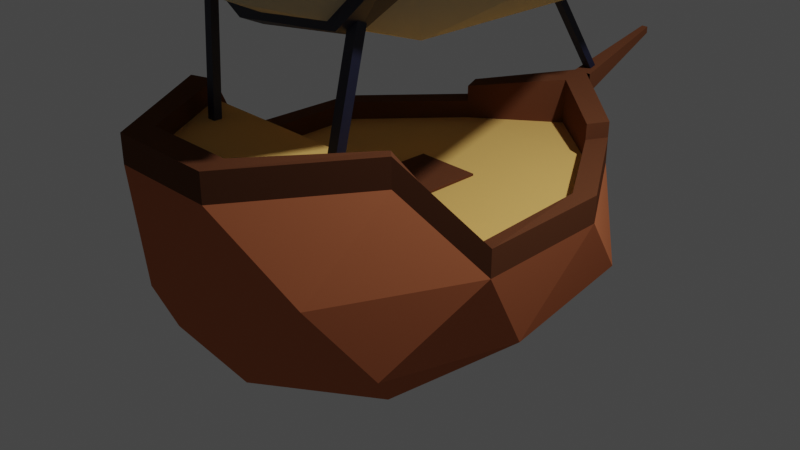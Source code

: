 # Source: Airship.blend  (saved by Blender 3.1.7; exported with 4.5.12 LTS)
import bpy
from mathutils import Matrix  # noqa: F401  (used for matrix-valued properties, if any)

bpy.ops.wm.read_factory_settings(use_empty=True)
scene = bpy.context.scene
scene.name = 'Scene'

# ---- collections
col_collection = bpy.data.collections.new('Collection'); scene.collection.children.link(col_collection)

# ---- materials (node trees are filled in below, after node groups)
mat_material_007 = bpy.data.materials.new('Material.007')
mat_material_007.use_transparent_shadow = False
mat_material_007.diffuse_color = (0.5122, 0.1598, 0.06996, 1.0)
mat_material_007.roughness = 0.8
mat_material_007.specular_intensity = 0.1
mat_material_008 = bpy.data.materials.new('Material.008')
mat_material_008.use_transparent_shadow = False
mat_material_008.diffuse_color = (0.1191, 0.04446, 0.02103, 1.0)
mat_material_008.roughness = 0.8
mat_material_008.specular_intensity = 0.1
mat_material_009 = bpy.data.materials.new('Material.009')
mat_material_009.use_transparent_shadow = False
mat_material_009.diffuse_color = (0.8, 0.4813, 0.1393, 1.0)
mat_material_009.roughness = 0.8
mat_material_009.specular_intensity = 0.1
mat_material_002 = bpy.data.materials.new('Material.002')
mat_material_002.use_transparent_shadow = False
mat_material_002.diffuse_color = (0.5543, 0.4886, 0.3199, 1.0)
mat_material_002.roughness = 0.3478
mat_material_002.specular_intensity = 0.5672
mat_material = bpy.data.materials.new('Material')
mat_material.use_transparent_shadow = False

# ---- material node trees
mat_material.use_nodes = True; mat_material.node_tree.nodes.clear()
_N = mat_material.node_tree.nodes; _L = mat_material.node_tree.links
n0 = _N.new('ShaderNodeBsdfPrincipled'); n0.name = 'Principled BSDF'; n0.location = (10, 300)
n0.distribution = 'GGX'
n0.subsurface_method = 'RANDOM_WALK_SKIN'
n0.inputs[0].default_value = (0.008915, 0.01082, 0.0308, 1.0)
n0.inputs[3].default_value = 1.45
n0.inputs[27].default_value = (0.0, 0.0, 0.0, 1.0)
n0.inputs[28].default_value = 1.0
n1 = _N.new('ShaderNodeOutputMaterial'); n1.name = 'Material Output'; n1.location = (300, 300)
_L.new(n0.outputs[0], n1.inputs[0])
n1.is_active_output = True

# ---- world
world_world = bpy.data.worlds.new('World'); scene.world = world_world
world_world.use_nodes = True; world_world.node_tree.nodes.clear()
_N = world_world.node_tree.nodes; _L = world_world.node_tree.links
n0 = _N.new('ShaderNodeOutputWorld'); n0.name = 'World Output'; n0.location = (300, 300)
n1 = _N.new('ShaderNodeBackground'); n1.name = 'Background'; n1.location = (10, 300)
n1.inputs[0].default_value = (0.05088, 0.05088, 0.05088, 1.0)
_L.new(n1.outputs[0], n0.inputs[0])
n0.is_active_output = True
world_world.color = (0.05088, 0.05088, 0.05088)
world_world.use_sun_shadow = False
world_world.sun_shadow_jitter_overblur = 0.0

# ---- cameras
cam_camera = bpy.data.cameras.new('Camera')
cam_camera.clip_end = 100.0
cam_camera.ortho_scale = 7.314

# ---- lights
light_light = bpy.data.lights.new('Light', 'POINT')
light_light.transmission_factor = 0.0
light_light.energy = 1000.0
light_light.shadow_soft_size = 0.1
light_light.shadow_maximum_resolution = 0.006
light_light.use_absolute_resolution = True

# ---- meshes
me_icosphere = bpy.data.meshes.new('Icosphere')
me_icosphere.from_pydata([(-2.241, -1.379, 2.919), (2.104, -1.371, 2.939), (2.552, 0.0, -0.01121), (1.276, 0.927, -0.986), (-1.577, 0.0, -0.986), (-2.065, -1.5, -0.01122), (0.7637, 2.341, 0.04238), (2.865, -0.6789, 1.567), (-0.4874, 1.5, -0.986), (-0.01649, -2.857, 1.584), (-0.8085, 2.462, 0.2878), (-2.865, -0.6789, 1.567), (-1.787, -2.115, 1.546), (2.75, 0.8448, 1.545), (-2.814, 0.9077, 1.576), (1.472, 2.112, 1.525), (-0.9189, -2.661, 2.921), (-1.457, 2.096, 1.514), (0.7389, -2.304, 0.05197), (-2.683, 0.0, 0.2243), (-0.743, -2.358, 0.3211), (2.171, -1.577, 0.2243), (0.0, 0.0, -1.434), (1.276, -0.927, -0.986), (-0.4874, -1.5, -0.986), (0.8283, -2.639, 2.917), (-2.1, 1.521, -0.02051), (-0.02761, 2.909, 1.476), (2.287, 1.642, 0.2062), (1.789, -2.195, 1.545), (1.297, 1.879, 2.249), (-0.02761, 2.909, 1.476), (2.865, -0.6789, 1.567), (-2.241, -1.379, 2.919), (2.104, -1.371, 2.939), (0.8283, -2.639, 2.917), (1.472, 2.112, 1.525), (-1.457, 2.096, 1.514), (-2.814, 0.9077, 1.576), (-0.9189, -2.661, 2.921), (2.75, 0.8448, 1.545), (-2.865, -0.6789, 1.567), (-0.02293, 2.577, 1.93), (2.572, -0.6597, 1.954), (-2.241, -1.379, 3.368), (2.104, -1.371, 3.387), (0.707, -2.35, 3.368), (1.298, 1.876, 1.978), (-1.288, 1.859, 1.966), (-2.528, 0.7725, 2.026), (-0.8028, -2.369, 3.372), (2.469, 0.715, 1.996), (-2.865, -0.6789, 2.015), (-0.02761, 2.909, 1.924), (-1.457, 2.096, 1.962), (-2.574, -0.6572, 1.964), (-1.975, -1.233, 3.314), (1.472, 2.112, 1.973), (-1.289, 1.862, 2.237), (-0.02385, 2.581, 2.405), (-0.9189, -2.661, 3.369), (0.8283, -2.639, 3.366), (2.865, -0.6789, 2.015), (1.841, -1.222, 3.322), (-2.814, 0.9077, 2.024), (2.75, 0.8448, 1.993), (-0.02293, 2.577, 1.617), (2.572, -0.6597, 1.641), (0.707, -2.35, 3.054), (1.298, 1.876, 1.664), (-1.288, 1.859, 1.653), (-2.528, 0.7725, 1.713), (-0.8028, -2.369, 3.058), (2.469, 0.715, 1.683), (1.297, 1.879, 1.981), (-2.574, -0.6572, 1.651), (-1.975, -1.233, 3.0), (1.841, -1.222, 3.009), (1.471, 2.115, 2.244), (-1.458, 2.1, 2.233), (-0.02853, 2.912, 2.486), (-0.145, 2.854, 2.112), (-0.1515, 2.846, 2.461), (-0.03373, 3.979, 2.818), (-0.03373, 3.979, 2.933), (0.1821, 2.854, 2.112), (0.1757, 2.846, 2.461), (0.08141, 3.979, 2.818), (0.08141, 3.979, 2.933), (-0.145, 2.75, 2.112), (-0.145, 2.75, 2.44), (0.1821, 2.75, 2.112), (0.1821, 2.75, 2.44), (-1.229, -0.6579, 1.648), (-1.229, -1.231, 3.002), (1.239, -0.6591, 1.643), (1.239, -1.223, 3.008), (-1.229, -1.231, 3.002), (1.239, -1.223, 3.008), (-1.229, -1.231, 1.481), (1.239, -1.223, 1.487), (-1.229, -1.361, 1.648), (1.239, -1.362, 1.643), (1.239, -0.6591, 0.1373), (1.239, -1.223, 1.501), (1.239, -1.223, 1.501), (-1.229, -0.6579, 0.2588), (-1.229, -1.231, 1.613), (-1.229, -1.231, 1.613), (-0.5688, -0.02498, 1.693), (-0.5688, -0.02498, 1.657), (-0.5688, 0.6992, 1.693), (-0.5688, 0.6992, 1.657), (0.5453, -0.02498, 1.693), (0.5453, -0.02498, 1.657), (0.5453, 0.6992, 1.693), (0.5453, 0.6992, 1.657), (-0.4357, -1.206, 2.799), (-0.4357, -1.206, 1.643), (-0.4357, -1.226, 2.799), (-0.4357, -1.226, 1.643), (0.4005, -1.206, 2.799), (0.4005, -1.206, 1.643), (0.4005, -1.226, 2.799), (0.4005, -1.226, 1.643)], [], [(22, 23, 24), (21, 23, 2), (22, 24, 4), (22, 4, 8), (22, 8, 3), (19, 5, 11), (21, 2, 7), (10, 26, 17), (20, 18, 9), (19, 11, 14), (20, 9, 12), (28, 6, 15), (21, 7, 29), (7, 2, 13), (15, 6, 27), (28, 15, 13), (3, 6, 28), (2, 28, 13), (23, 21, 18), (24, 23, 18), (24, 18, 20), (23, 22, 3), (2, 23, 3), (24, 20, 5), (4, 24, 5), (4, 5, 19), (8, 26, 10), (10, 17, 27), (18, 21, 29), (9, 18, 29), (9, 29, 25), (5, 20, 12), (11, 5, 12), (11, 12, 0), (8, 4, 26), (29, 7, 1), (29, 1, 25), (9, 25, 16), (12, 9, 16), (12, 16, 0), (6, 10, 27), (3, 8, 6), (2, 3, 28), (8, 10, 6), (17, 26, 14), (4, 19, 26), (26, 19, 14), (16, 25, 35, 39), (7, 13, 40, 32), (42, 47, 30, 59), (0, 16, 39, 33), (57, 53, 80, 78), (48, 42, 59, 58), (33, 39, 60, 44), (58, 59, 80, 79), (36, 31, 53, 57), (69, 47, 30, 74), (13, 15, 36, 40), (11, 0, 33, 41), (1, 7, 32, 34), (15, 27, 31, 36), (53, 54, 79, 80), (27, 17, 37, 31), (14, 11, 41, 38), (25, 1, 34, 35), (17, 14, 38, 37), (50, 46, 68, 72), (46, 63, 77, 68), (56, 50, 72, 76), (38, 41, 52, 64), (37, 38, 64, 54), (59, 30, 78, 80), (35, 34, 45, 61), (40, 36, 57, 65), (39, 35, 61, 60), (31, 37, 54, 53), (32, 40, 65, 62), (41, 33, 44, 52), (34, 32, 62, 45), (54, 48, 58, 79), (56, 55, 52, 44), (47, 57, 78, 30), (46, 50, 60, 61), (43, 63, 45, 62), (55, 49, 64, 52), (49, 48, 54, 64), (47, 51, 65, 57), (50, 56, 44, 60), (63, 46, 61, 45), (51, 43, 62, 65), (43, 51, 73, 67), (63, 43, 67, 77), (42, 48, 70, 66), (49, 55, 75, 71), (55, 56, 76, 75), (48, 49, 71, 70), (47, 42, 66, 69), (51, 47, 69, 73), (81, 82, 84, 83), (83, 84, 88, 87), (87, 88, 86, 85), (83, 87, 85, 81), (88, 84, 82, 86), (91, 92, 90, 89), (68, 77, 96, 94, 76, 72), (66, 70, 71, 75, 93, 95, 67, 73, 69), (76, 94, 93, 75), (97, 98, 100, 99), (94, 96, 98, 97), (95, 96, 77, 67), (95, 93, 101, 102), (98, 96, 104, 105), (96, 95, 103, 104), (94, 97, 108, 107), (93, 94, 107, 106), (109, 110, 112, 111), (111, 112, 116, 115), (115, 116, 114, 113), (113, 114, 110, 109), (111, 115, 113, 109), (116, 112, 110, 114), (117, 118, 120, 119), (119, 120, 124, 123), (123, 124, 122, 121), (121, 122, 118, 117), (119, 123, 121, 117), (124, 120, 118, 122)])
me_icosphere.polygons.foreach_set('material_index', [0, 0, 0, 0, 0, 0, 0, 0, 0, 0, 0, 0, 0, 0, 0, 0, 0, 0, 0, 0, 0, 0, 0, 0, 0, 0, 0, 0, 0, 0, 0, 0, 0, 0, 0, 0, 0, 0, 0, 0, 0, 0, 0, 0, 0, 0, 0, 0, 0, 1, 0, 1, 1, 1, 1, 1, 1, 0, 0, 0, 0, 1, 0, 0, 0, 0, 1, 1, 1, 1, 1, 1, 1, 1, 1, 1, 1, 1, 1, 1, 1, 1, 1, 1, 1, 1, 1, 1, 1, 1, 1, 1, 1, 1, 1, 1, 1, 1, 1, 1, 1, 1, 1, 0, 2, 2, 2, 2, 2, 2, 2, 2, 2, 2, 2, 1, 1, 1, 1, 1, 1, 1, 1, 1, 1, 1, 1])
_uv = me_icosphere.uv_layers.new(name='UVMap')
_uv.uv.foreach_set('vector', [0.0, 0.0, 0.0, 0.0, 0.0, 0.0, 0.0, 0.0, 0.0, 0.0, 0.0, 0.0, 0.0, 0.0, 0.0, 0.0, 0.0, 0.0, 0.0, 0.0, 0.0, 0.0, 0.0, 0.0, 0.0, 0.0, 0.0, 0.0, 0.0, 0.0, 0.0, 0.0, 0.0, 0.0, 0.0, 0.0, 0.0, 0.0, 0.0, 0.0, 0.0, 0.0, 0.0, 0.0, 0.0, 0.0, 0.0, 0.0, 0.0, 0.0, 0.0, 0.0, 0.0, 0.0, 0.0, 0.0, 0.0, 0.0, 0.0, 0.0, 0.0, 0.0, 0.0, 0.0, 0.0, 0.0, 0.0, 0.0, 0.0, 0.0, 0.0, 0.0, 0.0, 0.0, 0.0, 0.0, 0.0, 0.0, 0.0, 0.0, 0.0, 0.0, 0.0, 0.0, 0.0, 0.0, 0.0, 0.0, 0.0, 0.0, 0.0, 0.0, 0.0, 0.0, 0.0, 0.0, 0.0, 0.0, 0.0, 0.0, 0.0, 0.0, 0.0, 0.0, 0.0, 0.0, 0.0, 0.0, 0.0, 0.0, 0.0, 0.0, 0.0, 0.0, 0.0, 0.0, 0.0, 0.0, 0.0, 0.0, 0.0, 0.0, 0.0, 0.0, 0.0, 0.0, 0.0, 0.0, 0.0, 0.0, 0.0, 0.0, 0.0, 0.0, 0.0, 0.0, 0.0, 0.0, 0.0, 0.0, 0.0, 0.0, 0.0, 0.0, 0.0, 0.0, 0.0, 0.0, 0.0, 0.0, 0.0, 0.0, 0.0, 0.0, 0.0, 0.0, 0.0, 0.0, 0.0, 0.0, 0.0, 0.0, 0.0, 0.0, 0.0, 0.0, 0.0, 0.0, 0.0, 0.0, 0.0, 0.0, 0.0, 0.0, 0.0, 0.0, 0.0, 0.0, 0.0, 0.0, 0.0, 0.0, 0.0, 0.0, 0.0, 0.0, 0.0, 0.0, 0.0, 0.0, 0.0, 0.0, 0.0, 0.0, 0.0, 0.0, 0.0, 0.0, 0.0, 0.0, 0.0, 0.0, 0.0, 0.0, 0.0, 0.0, 0.0, 0.0, 0.0, 0.0, 0.0, 0.0, 0.0, 0.0, 0.0, 0.0, 0.0, 0.0, 0.0, 0.0, 0.0, 0.0, 0.0, 0.0, 0.0, 0.0, 0.0, 0.0, 0.0, 0.0, 0.0, 0.0, 0.0, 0.0, 0.0, 0.0, 0.0, 0.0, 0.0, 0.0, 0.0, 0.0, 0.0, 0.0, 0.0, 0.0, 0.0, 0.0, 0.0, 0.0, 0.0, 0.0, 0.0, 0.0, 0.0, 0.0, 0.0, 0.0, 0.0, 0.0, 0.0, 0.0, 0.0, 0.0, 0.0, 0.0, 0.0, 0.0, 0.0, 0.0, 0.0, 0.0, 0.0, 0.0, 0.0, 0.0, 0.0, 0.0, 0.0, 0.0, 0.0, 0.0, 0.0, 0.0, 0.0, 0.0, 0.0, 0.0, 0.0, 0.0, 0.0, 0.0, 0.0, 0.0, 0.0, 0.0, 0.0, 0.0, 0.0, 0.0, 0.0, 0.0, 0.0, 0.0, 0.0, 0.0, 0.0, 0.0, 0.0, 0.0, 0.0, 0.0, 0.0, 0.0, 0.0, 0.0, 0.0, 0.0, 0.0, 0.0, 0.0, 0.0, 0.0, 0.0, 0.0, 0.0, 0.0, 0.0, 0.0, 0.0, 0.0, 0.0, 0.0, 0.0, 0.0, 0.0, 0.0, 0.0, 0.0, 0.0, 0.0, 0.0, 0.0, 0.0, 0.0, 0.0, 0.0, 0.0, 0.0, 0.0, 0.0, 0.0, 0.0, 0.0, 0.0, 0.0, 0.0, 0.0, 0.0, 0.0, 0.0, 0.0, 0.0, 0.0, 0.0, 0.0, 0.0, 0.0, 0.0, 0.0, 0.0, 0.0, 0.0, 0.0, 0.0, 0.0, 0.0, 0.0, 0.0, 0.0, 0.0, 0.0, 0.0, 0.0, 0.0, 0.0, 0.0, 0.0, 0.0, 0.0, 0.0, 0.0, 0.0, 0.0, 0.0, 0.0, 0.0, 0.0, 0.0, 0.0, 0.0, 0.0, 0.0, 0.0, 0.0, 0.0, 0.0, 0.0, 0.0, 0.0, 0.0, 0.0, 0.0, 0.0, 0.0, 0.0, 0.0, 0.0, 0.0, 0.0, 0.0, 0.0, 0.0, 0.0, 0.0, 0.0, 0.0, 0.0, 0.0, 0.0, 0.0, 0.0, 0.0, 0.0, 0.0, 0.0, 0.0, 0.0, 0.0, 0.0, 0.0, 0.0, 0.0, 0.0, 0.0, 0.0, 0.0, 0.0, 0.0, 0.0, 0.0, 0.0, 0.0, 0.0, 0.0, 0.0, 0.0, 0.0, 0.0, 0.0, 0.0, 0.0, 0.0, 0.0, 0.0, 0.0, 0.0, 0.0, 0.0, 0.0, 0.0, 0.0, 0.0, 0.0, 0.0, 0.0, 0.0, 0.0, 0.0, 0.0, 0.0, 0.0, 0.0, 0.0, 0.0, 0.0, 0.0, 0.0, 0.0, 0.0, 0.0, 0.0, 0.0, 0.0, 0.0, 0.0, 0.0, 0.0, 0.0, 0.0, 0.0, 0.0, 0.0, 0.0, 0.0, 0.0, 0.0, 0.0, 0.0, 0.0, 0.0, 0.0, 0.0, 0.0, 0.0, 0.0, 0.0, 0.0, 0.0, 0.0, 0.0, 0.0, 0.0, 0.0, 0.0, 0.0, 0.0, 0.0, 0.0, 0.0, 0.0, 0.0, 0.0, 0.0, 0.0, 0.0, 0.0, 0.0, 0.0, 0.0, 0.0, 0.0, 0.0, 0.0, 0.0, 0.0, 0.0, 0.0, 0.0, 0.0, 0.0, 0.0, 0.0, 0.0, 0.0, 0.0, 0.0, 0.0, 0.0, 0.0, 0.0, 0.0, 0.0, 0.0, 0.0, 0.0, 0.0, 0.0, 0.0, 0.0, 0.0, 0.0, 0.0, 0.0, 0.0, 0.0, 0.0, 0.0, 0.0, 0.0, 0.0, 0.0, 0.0, 0.0, 0.0, 0.0, 0.0, 0.0, 0.0, 0.0, 0.0, 0.0, 0.0, 0.0, 0.0, 0.0, 0.0, 0.0, 0.0, 0.0, 0.0, 0.0, 0.0, 0.0, 0.0, 0.0, 0.0, 0.0, 0.0, 0.0, 0.0, 0.0, 0.0, 0.0, 0.0, 0.0, 0.0, 0.0, 0.0, 0.0, 0.0, 0.0, 0.0, 0.0, 0.0, 0.0, 0.0, 0.0, 0.0, 0.0, 0.0, 0.0, 0.0, 0.0, 0.0, 0.0, 0.0, 0.0, 0.0, 0.0, 0.0, 0.0, 0.0, 0.0, 0.0, 0.0, 0.0, 0.0, 0.0, 0.0, 0.0, 0.0, 0.0, 0.0, 0.0, 0.0, 0.0, 0.0, 0.0, 0.0, 0.0, 0.0, 0.0, 0.0, 0.0, 0.0, 0.0, 0.0, 0.0, 0.0, 0.0, 0.0, 0.0, 0.0, 0.0, 0.0, 0.0, 0.0, 0.0, 0.0, 0.0, 0.0, 0.0, 0.0, 0.0, 0.0, 0.0, 0.0, 0.0, 0.0, 0.375, 0.0, 0.625, 0.0, 0.625, 0.25, 0.375, 0.25, 0.375, 0.25, 0.625, 0.25, 0.625, 0.5, 0.375, 0.5, 0.375, 0.5, 0.625, 0.5, 0.625, 0.75, 0.375, 0.75, 0.125, 0.5, 0.375, 0.5, 0.375, 0.75, 0.125, 0.75, 0.625, 0.5, 0.875, 0.5, 0.875, 0.75, 0.625, 0.75, 0.375, 0.75, 0.625, 0.75, 0.625, 1.0, 0.375, 1.0, 0.0, 0.0, 0.0, 0.0, 0.0, 0.0, 0.0, 0.0, 0.0, 0.0, 0.0, 0.0, 0.0, 0.0, 0.0, 0.0, 0.0, 0.0, 0.0, 0.0, 0.0, 0.0, 0.0, 0.0, 0.0, 0.0, 0.0, 0.0, 0.0, 0.0, 0.0, 0.0, 0.0, 0.0, 0.0, 0.0, 0.0, 0.0, 0.0, 0.0, 0.0, 0.0, 0.0, 0.0, 0.0, 0.0, 0.0, 0.0, 0.0, 0.0, 0.0, 0.0, 0.0, 0.0, 0.0, 0.0, 0.0, 0.0, 0.0, 0.0, 0.0, 0.0, 0.0, 0.0, 0.0, 0.0, 0.0, 0.0, 0.0, 0.0, 0.0, 0.0, 0.0, 0.0, 0.0, 0.0, 0.0, 0.0, 0.0, 0.0, 0.0, 0.0, 0.0, 0.0, 0.0, 0.0, 0.0, 0.0, 0.0, 0.0, 0.0, 0.0, 0.0, 0.0, 0.0, 0.0, 0.0, 0.0, 0.0, 0.0, 0.0, 0.0, 0.375, 0.0, 0.625, 0.0, 0.625, 0.25, 0.375, 0.25, 0.375, 0.25, 0.625, 0.25, 0.625, 0.5, 0.375, 0.5, 0.375, 0.5, 0.625, 0.5, 0.625, 0.75, 0.375, 0.75, 0.375, 0.75, 0.625, 0.75, 0.625, 1.0, 0.375, 1.0, 0.125, 0.5, 0.375, 0.5, 0.375, 0.75, 0.125, 0.75, 0.625, 0.5, 0.875, 0.5, 0.875, 0.75, 0.625, 0.75, 0.375, 0.0, 0.625, 0.0, 0.625, 0.25, 0.375, 0.25, 0.375, 0.25, 0.625, 0.25, 0.625, 0.5, 0.375, 0.5, 0.375, 0.5, 0.625, 0.5, 0.625, 0.75, 0.375, 0.75, 0.375, 0.75, 0.625, 0.75, 0.625, 1.0, 0.375, 1.0, 0.125, 0.5, 0.375, 0.5, 0.375, 0.75, 0.125, 0.75, 0.625, 0.5, 0.875, 0.5, 0.875, 0.75, 0.625, 0.75])
me_icosphere.materials.append(mat_material_007)
me_icosphere.materials.append(mat_material_008)
me_icosphere.materials.append(mat_material_009)
me_icosphere.use_remesh_fix_poles = True
me_icosphere.use_remesh_preserve_attributes = False
me_icosphere.update()
me_icosphere_001 = bpy.data.meshes.new('Icosphere.001')
me_icosphere_001.from_pydata([(2.165, -2.361, 10.02), (2.336, 1.994, 11.81), (-0.9921, 3.117, 11.98), (2.409, 2.06, 8.498), (-0.02101, 4.043, 10.01), (-2.336, 1.994, 8.223), (1.024, -2.483, 11.71), (-2.409, -1.304, 11.53), (3.109, 0.3781, 11.58), (0.0, 0.3781, 13.26), (-0.536, -1.196, 7.211), (1.421, -0.616, 7.119), (0.9921, -2.361, 8.055), (2.979, 0.3781, 8.201), (1.421, 1.372, 7.119), (-1.671, 0.3781, 7.308), (-2.336, -1.238, 8.223), (0.9921, 3.117, 8.055), (3.364, -0.6467, 10.02), (-0.536, 1.952, 7.211), (0.006106, -3.305, 10.01), (-1.024, 3.239, 8.32), (-3.364, -0.6467, 10.02), (-2.165, -2.361, 10.02), (3.332, 1.457, 9.972), (-3.297, 1.5, 10.05), (2.165, 3.117, 10.02), (2.336, -1.238, 11.81), (-0.9921, -2.361, 11.98), (-2.979, 0.3781, 11.83), (-2.166, 3.118, 10.02), (0.536, -1.196, 12.82), (1.671, 0.3781, 12.72), (-1.421, -0.616, 12.91), (0.536, 1.952, 12.82), (-1.421, 1.372, 12.91), (1.024, 3.239, 11.71), (-2.409, 2.06, 11.53), (-3.109, 0.3781, 8.451), (-1.024, -2.483, 8.32), (2.409, -1.304, 8.498), (0.0, 0.3781, 6.773), (2.921, 1.953, 9.938)], [], [(2, 37, 35), (5, 38, 25), (15, 38, 5), (30, 5, 25), (24, 26, 1), (19, 21, 17), (4, 30, 2), (25, 29, 37), (4, 2, 36), (13, 14, 3), (30, 37, 2), (6, 27, 31), (7, 28, 33), (14, 19, 17), (32, 34, 9), (29, 7, 33), (33, 31, 9), (33, 28, 31), (28, 6, 31), (31, 32, 9), (31, 27, 32), (34, 2, 35), (34, 35, 9), (8, 1, 32), (17, 21, 4), (25, 22, 29), (22, 7, 29), (23, 28, 7), (23, 20, 28), (20, 6, 28), (0, 27, 6), (0, 18, 27), (19, 15, 5), (22, 23, 7), (22, 16, 23), (16, 39, 23), (20, 0, 6), (20, 12, 0), (12, 40, 0), (35, 33, 9), (21, 30, 4), (18, 8, 27), (19, 5, 21), (15, 16, 38), (15, 10, 16), (10, 39, 16), (13, 11, 14), (11, 41, 14), (10, 12, 39), (10, 11, 12), (11, 40, 12), (37, 29, 35), (26, 36, 1), (35, 29, 33), (32, 1, 34), (26, 4, 36), (13, 3, 24), (14, 17, 3), (27, 8, 32), (1, 36, 34), (3, 26, 24), (18, 24, 8), (30, 25, 37), (26, 17, 4), (18, 13, 24), (24, 1, 8), (36, 2, 34), (40, 18, 0), (3, 17, 26), (39, 20, 23), (38, 22, 25), (39, 12, 20), (21, 5, 30), (40, 13, 18), (38, 16, 22), (41, 19, 14), (41, 15, 19), (41, 10, 15), (40, 11, 13), (41, 11, 10)])
_uv = me_icosphere_001.uv_layers.new(name='UVMap')
_uv.uv.foreach_set('vector', [0.0, 0.0, 0.0, 0.0, 0.0, 0.0, 0.0, 0.0, 0.0, 0.0, 0.0, 0.0, 0.0, 0.0, 0.0, 0.0, 0.0, 0.0, 0.0, 0.0, 0.0, 0.0, 0.0, 0.0, 0.0, 0.0, 0.0, 0.0, 0.0, 0.0, 0.0, 0.0, 0.0, 0.0, 0.0, 0.0, 0.0, 0.0, 0.0, 0.0, 0.0, 0.0, 0.0, 0.0, 0.0, 0.0, 0.0, 0.0, 0.0, 0.0, 0.0, 0.0, 0.0, 0.0, 0.0, 0.0, 0.0, 0.0, 0.0, 0.0, 0.0, 0.0, 0.0, 0.0, 0.0, 0.0, 0.1818, 0.3149, 0.2727, 0.3149, 0.2273, 0.3937, 0.0, 0.3149, 0.09091, 0.3149, 0.04546, 0.3937, 0.0, 0.0, 0.0, 0.0, 0.0, 0.0, 0.4091, 0.3937, 0.5, 0.3937, 0.4545, 0.4724, 0.8182, 0.3149, 0.9091, 0.3149, 0.8636, 0.3937, 0.04546, 0.3937, 0.1364, 0.3937, 0.09091, 0.4724, 0.04546, 0.3937, 0.09091, 0.3149, 0.1364, 0.3937, 0.09091, 0.3149, 0.1818, 0.3149, 0.1364, 0.3937, 0.2273, 0.3937, 0.3182, 0.3937, 0.2727, 0.4724, 0.2273, 0.3937, 0.2727, 0.3149, 0.3182, 0.3937, 0.0, 0.0, 0.0, 0.0, 0.0, 0.0, 0.0, 0.0, 0.0, 0.0, 0.0, 0.0, 0.0, 0.0, 0.0, 0.0, 0.0, 0.0, 0.0, 0.0, 0.0, 0.0, 0.0, 0.0, 0.7727, 0.2362, 0.8636, 0.2362, 0.8182, 0.3149, 0.8636, 0.2362, 0.9091, 0.3149, 0.8182, 0.3149, 0.04546, 0.2362, 0.09091, 0.3149, 0.0, 0.3149, 0.04546, 0.2362, 0.1364, 0.2362, 0.09091, 0.3149, 0.1364, 0.2362, 0.1818, 0.3149, 0.09091, 0.3149, 0.2273, 0.2362, 0.2727, 0.3149, 0.1818, 0.3149, 0.2273, 0.2362, 0.3182, 0.2362, 0.2727, 0.3149, 0.0, 0.0, 0.0, 0.0, 0.0, 0.0, 0.8636, 0.2362, 0.9545, 0.2362, 0.9091, 0.3149, 0.8636, 0.2362, 0.9091, 0.1575, 0.9545, 0.2362, 0.9091, 0.1575, 1.0, 0.1575, 0.9545, 0.2362, 0.1364, 0.2362, 0.2273, 0.2362, 0.1818, 0.3149, 0.1364, 0.2362, 0.1818, 0.1575, 0.2273, 0.2362, 0.1818, 0.1575, 0.2727, 0.1575, 0.2273, 0.2362, 0.0, 0.0, 0.0, 0.0, 0.0, 0.0, 0.0, 0.0, 0.0, 0.0, 0.0, 0.0, 0.0, 0.0, 0.0, 0.0, 0.0, 0.0, 0.0, 0.0, 0.0, 0.0, 0.0, 0.0, 0.8636, 0.07873, 0.9091, 0.1575, 0.8182, 0.1575, 0.8636, 0.07873, 0.9545, 0.07873, 0.9091, 0.1575, 0.9545, 0.07873, 1.0, 0.1575, 0.9091, 0.1575, 0.3636, 0.1575, 0.3182, 0.07873, 0.4091, 0.07873, 0.3182, 0.07873, 0.3636, 0.0, 0.4091, 0.07873, 0.1364, 0.07873, 0.1818, 0.1575, 0.09091, 0.1575, 0.1364, 0.07873, 0.2273, 0.07873, 0.1818, 0.1575, 0.2273, 0.07873, 0.2727, 0.1575, 0.1818, 0.1575, 0.0, 0.0, 0.0, 0.0, 0.0, 0.0, 0.0, 0.0, 0.0, 0.0, 0.0, 0.0, 0.0, 0.0, 0.0, 0.0, 0.0, 0.0, 0.0, 0.0, 0.0, 0.0, 0.0, 0.0, 0.0, 0.0, 0.0, 0.0, 0.0, 0.0, 0.0, 0.0, 0.0, 0.0, 0.0, 0.0, 0.0, 0.0, 0.0, 0.0, 0.0, 0.0, 0.0, 0.0, 0.0, 0.0, 0.0, 0.0, 0.0, 0.0, 0.0, 0.0, 0.0, 0.0, 0.0, 0.0, 0.0, 0.0, 0.0, 0.0, 0.0, 0.0, 0.0, 0.0, 0.0, 0.0, 0.0, 0.0, 0.0, 0.0, 0.0, 0.0, 0.0, 0.0, 0.0, 0.0, 0.0, 0.0, 0.0, 0.0, 0.0, 0.0, 0.0, 0.0, 0.0, 0.0, 0.0, 0.0, 0.0, 0.0, 0.0, 0.0, 0.0, 0.0, 0.0, 0.0, 0.2727, 0.1575, 0.3182, 0.2362, 0.2273, 0.2362, 0.0, 0.0, 0.0, 0.0, 0.0, 0.0, 0.09091, 0.1575, 0.1364, 0.2362, 0.04546, 0.2362, 0.8182, 0.1575, 0.8636, 0.2362, 0.7727, 0.2362, 0.09091, 0.1575, 0.1818, 0.1575, 0.1364, 0.2362, 0.0, 0.0, 0.0, 0.0, 0.0, 0.0, 0.2727, 0.1575, 0.3636, 0.1575, 0.3182, 0.2362, 0.8182, 0.1575, 0.9091, 0.1575, 0.8636, 0.2362, 0.0, 0.0, 0.0, 0.0, 0.0, 0.0, 0.0, 0.0, 0.0, 0.0, 0.0, 0.0, 0.9091, 0.0, 0.9545, 0.07873, 0.8636, 0.07873, 0.2727, 0.1575, 0.3182, 0.07873, 0.3636, 0.1575, 0.1818, 0.0, 0.2273, 0.07873, 0.1364, 0.07873])
me_icosphere_001.materials.append(mat_material_002)
me_icosphere_001.use_remesh_fix_poles = True
me_icosphere_001.use_remesh_preserve_attributes = False
me_icosphere_001.update()
me_circle = bpy.data.meshes.new('Circle')
me_circle.from_pydata([(-2.197, 1.127, 2.872), (-3.44, 1.135, 3.562), (-3.844, 1.113, 4.754), (-3.458, 1.126, 5.76), (-2.65, 1.13, 6.474), (-1.455, 1.095, 6.635), (-0.1855, 1.102, 5.972), (0.252, 1.113, 4.719), (-0.1603, 1.131, 3.687), (-0.9633, 1.142, 2.993), (-2.209, 1.354, 2.937), (-3.248, 1.362, 3.533), (-3.719, 1.34, 4.757), (-3.332, 1.353, 5.796), (-2.643, 1.364, 6.407), (-1.453, 1.302, 6.586), (-0.326, 1.329, 5.946), (0.1485, 1.34, 4.721), (-0.2258, 1.359, 3.662), (-0.9391, 1.37, 3.061), (-0.906, -2.119, 3.034), (-0.1413, -2.126, 3.648), (0.2076, -2.103, 4.744), (-0.1852, -2.117, 5.94), (-1.398, -2.102, 6.605), (-2.627, -2.097, 6.495), (-3.445, -2.117, 5.757), (-3.794, -2.183, 4.755), (-3.391, -2.16, 3.625), (-2.13, -2.136, 2.875), (-0.9163, -2.337, 3.11), (-0.2679, -2.353, 3.692), (0.07426, -2.321, 4.755), (-0.2911, -2.337, 5.873), (-1.318, -2.341, 6.463), (-2.6, -2.318, 6.39), (-3.331, -2.343, 5.755), (-3.657, -2.362, 4.743), (-3.231, -2.379, 3.634), (-2.168, -2.355, 2.97), (0.06166, -2.148, 4.683), (0.06166, -2.148, 4.789), (0.3009, -1.436, 4.651), (0.3009, -1.436, 4.82), (0.1131, -2.148, 4.636), (0.1131, -2.148, 4.835), (0.4431, -1.436, 4.651), (0.4431, -1.436, 4.82), (0.3009, 0.6044, 4.651), (0.3009, 0.6044, 4.82), (0.4431, 0.6044, 4.651), (0.4431, 0.6044, 4.82), (0.02168, 1.203, 4.651), (0.02168, 1.203, 4.82), (0.09446, 1.203, 4.651), (0.09446, 1.203, 4.82), (-4.031, 0.5047, 4.682), (-4.031, 0.5047, 4.846), (-3.724, 1.219, 4.682), (-3.724, 1.219, 4.846), (-3.835, 0.5047, 4.682), (-3.835, 0.5047, 4.846), (-3.527, 1.219, 4.682), (-3.527, 1.219, 4.846), (-4.031, -1.501, 4.682), (-4.031, -1.501, 4.846), (-3.835, -1.501, 4.682), (-3.835, -1.501, 4.846), (-3.629, -2.275, 4.682), (-3.629, -2.275, 4.846), (-3.432, -2.275, 4.682), (-3.432, -2.275, 4.846)], [], [(10, 11, 12, 13, 14, 15, 16, 17, 18, 19), (9, 0, 10, 19), (5, 6, 16, 15), (1, 2, 12, 11), (6, 7, 17, 16), (2, 3, 13, 12), (7, 8, 18, 17), (3, 4, 14, 13), (8, 9, 19, 18), (4, 5, 15, 14), (0, 1, 11, 10), (0, 9, 8, 7, 6, 5, 4, 3, 2, 1), (30, 31, 32, 33, 34, 35, 36, 37, 38, 39), (29, 20, 30, 39), (25, 26, 36, 35), (21, 22, 32, 31), (26, 27, 37, 36), (22, 23, 33, 32), (27, 28, 38, 37), (23, 24, 34, 33), (28, 29, 39, 38), (24, 25, 35, 34), (20, 21, 31, 30), (20, 29, 28, 27, 26, 25, 24, 23, 22, 21), (40, 41, 43, 42), (47, 46, 50, 51), (46, 47, 45, 44), (44, 45, 41, 40), (42, 46, 44, 40), (47, 43, 41, 45), (44, 32, 45, 22), (51, 50, 54, 55), (46, 42, 48, 50), (43, 47, 51, 49), (42, 43, 49, 48), (52, 53, 55, 54), (50, 48, 52, 54), (49, 51, 55, 53), (48, 49, 53, 52), (56, 57, 59, 58), (58, 59, 63, 62), (62, 63, 61, 60), (61, 57, 65, 67), (58, 62, 60, 56), (63, 59, 57, 61), (66, 67, 71, 70), (60, 61, 67, 66), (57, 56, 64, 65), (56, 60, 66, 64), (70, 71, 69, 68), (64, 66, 70, 68), (65, 64, 68, 69), (67, 65, 69, 71)])
_uv = me_circle.uv_layers.new(name='UVMap')
_uv.uv.foreach_set('vector', [0.0, 0.0, 0.0, 0.0, 0.0, 0.0, 0.0, 0.0, 0.0, 0.0, 0.0, 0.0, 0.0, 0.0, 0.0, 0.0, 0.0, 0.0, 0.0, 0.0, 0.0, 0.0, 0.0, 0.0, 0.0, 0.0, 0.0, 0.0, 0.0, 0.0, 0.0, 0.0, 0.0, 0.0, 0.0, 0.0, 0.0, 0.0, 0.0, 0.0, 0.0, 0.0, 0.0, 0.0, 0.0, 0.0, 0.0, 0.0, 0.0, 0.0, 0.0, 0.0, 0.0, 0.0, 0.0, 0.0, 0.0, 0.0, 0.0, 0.0, 0.0, 0.0, 0.0, 0.0, 0.0, 0.0, 0.0, 0.0, 0.0, 0.0, 0.0, 0.0, 0.0, 0.0, 0.0, 0.0, 0.0, 0.0, 0.0, 0.0, 0.0, 0.0, 0.0, 0.0, 0.0, 0.0, 0.0, 0.0, 0.0, 0.0, 0.0, 0.0, 0.0, 0.0, 0.0, 0.0, 0.0, 0.0, 0.0, 0.0, 0.0, 0.0, 0.0, 0.0, 0.0, 0.0, 0.0, 0.0, 0.0, 0.0, 0.0, 0.0, 0.0, 0.0, 0.0, 0.0, 0.0, 0.0, 0.0, 0.0, 0.0, 0.0, 0.0, 0.0, 0.0, 0.0, 0.0, 0.0, 0.0, 0.0, 0.0, 0.0, 0.0, 0.0, 0.0, 0.0, 0.0, 0.0, 0.0, 0.0, 0.0, 0.0, 0.0, 0.0, 0.0, 0.0, 0.0, 0.0, 0.0, 0.0, 0.0, 0.0, 0.0, 0.0, 0.0, 0.0, 0.0, 0.0, 0.0, 0.0, 0.0, 0.0, 0.0, 0.0, 0.0, 0.0, 0.0, 0.0, 0.0, 0.0, 0.0, 0.0, 0.0, 0.0, 0.0, 0.0, 0.0, 0.0, 0.0, 0.0, 0.0, 0.0, 0.0, 0.0, 0.0, 0.0, 0.0, 0.0, 0.0, 0.0, 0.0, 0.0, 0.0, 0.0, 0.0, 0.0, 0.0, 0.0, 0.0, 0.0, 0.0, 0.0, 0.0, 0.0, 0.0, 0.0, 0.0, 0.0, 0.0, 0.0, 0.0, 0.0, 0.0, 0.0, 0.0, 0.0, 0.0, 0.0, 0.0, 0.0, 0.0, 0.0, 0.0, 0.0, 0.0, 0.0, 0.0, 0.0, 0.0, 0.0, 0.0, 0.0, 0.0, 0.0, 0.0, 0.0, 0.0, 0.0, 0.0, 0.0, 0.375, 0.0, 0.625, 0.0, 0.625, 0.25, 0.375, 0.25, 0.625, 0.5, 0.375, 0.5, 0.375, 0.5, 0.625, 0.5, 0.375, 0.5, 0.625, 0.5, 0.625, 0.75, 0.375, 0.75, 0.375, 0.75, 0.625, 0.75, 0.625, 1.0, 0.375, 1.0, 0.125, 0.5, 0.375, 0.5, 0.375, 0.75, 0.125, 0.75, 0.625, 0.5, 0.875, 0.5, 0.875, 0.75, 0.625, 0.75, 0.0, 0.0, 0.0, 0.0, 0.0, 0.0, 0.0, 0.0, 0.625, 0.5, 0.375, 0.5, 0.375, 0.5, 0.625, 0.5, 0.375, 0.5, 0.125, 0.5, 0.125, 0.5, 0.375, 0.5, 0.875, 0.5, 0.625, 0.5, 0.625, 0.5, 0.875, 0.5, 0.375, 0.25, 0.625, 0.25, 0.625, 0.25, 0.375, 0.25, 0.375, 0.25, 0.625, 0.25, 0.625, 0.5, 0.375, 0.5, 0.375, 0.5, 0.125, 0.5, 0.125, 0.5, 0.375, 0.5, 0.875, 0.5, 0.625, 0.5, 0.625, 0.5, 0.875, 0.5, 0.375, 0.25, 0.625, 0.25, 0.625, 0.25, 0.375, 0.25, 0.375, 0.0, 0.625, 0.0, 0.625, 0.25, 0.375, 0.25, 0.375, 0.25, 0.625, 0.25, 0.625, 0.5, 0.375, 0.5, 0.375, 0.5, 0.625, 0.5, 0.625, 0.75, 0.375, 0.75, 0.625, 0.75, 0.875, 0.75, 0.875, 0.75, 0.625, 0.75, 0.125, 0.5, 0.375, 0.5, 0.375, 0.75, 0.125, 0.75, 0.625, 0.5, 0.875, 0.5, 0.875, 0.75, 0.625, 0.75, 0.375, 0.75, 0.625, 0.75, 0.625, 0.75, 0.375, 0.75, 0.375, 0.75, 0.625, 0.75, 0.625, 0.75, 0.375, 0.75, 0.625, 0.0, 0.375, 0.0, 0.375, 0.0, 0.625, 0.0, 0.125, 0.75, 0.375, 0.75, 0.375, 0.75, 0.125, 0.75, 0.375, 0.75, 0.625, 0.75, 0.625, 1.0, 0.375, 1.0, 0.125, 0.75, 0.375, 0.75, 0.375, 0.75, 0.125, 0.75, 0.625, 0.0, 0.375, 0.0, 0.375, 0.0, 0.625, 0.0, 0.625, 0.75, 0.875, 0.75, 0.875, 0.75, 0.625, 0.75])
me_circle.materials.append(mat_material)
me_circle.use_remesh_fix_poles = True
me_circle.use_remesh_preserve_attributes = False
me_circle.update()
me_cube = bpy.data.meshes.new('Cube')
me_cube.from_pydata([(-1.0, -1.0, -1.0), (-1.0, -1.0, 1.0), (-1.0, 1.0, -1.0), (-1.0, 1.0, 1.0), (1.0, -1.0, -1.0), (1.0, -1.0, 1.0), (1.0, 1.0, -1.0), (1.0, 1.0, 1.0), (15.83, -2.006, -90.42), (15.83, -2.101, -91.82), (19.02, -3.251, -63.24), (19.02, -3.346, -64.64), (17.98, -2.006, -90.42), (17.98, -2.101, -91.82), (21.17, -3.251, -63.24), (21.17, -3.346, -64.64), (-17.17, -2.04, -90.39), (-17.17, -2.124, -91.64), (-21.14, -3.285, -63.21), (-21.14, -3.369, -64.46), (-15.25, -2.04, -90.39), (-15.25, -2.124, -91.64), (-19.22, -3.285, -63.21), (-19.22, -3.369, -64.46)], [], [(0, 1, 3, 2), (2, 3, 7, 6), (6, 7, 5, 4), (4, 5, 1, 0), (2, 6, 4, 0), (7, 3, 1, 5), (8, 9, 11, 10), (10, 11, 15, 14), (14, 15, 13, 12), (12, 13, 9, 8), (10, 14, 12, 8), (15, 11, 9, 13), (16, 17, 19, 18), (18, 19, 23, 22), (22, 23, 21, 20), (20, 21, 17, 16), (18, 22, 20, 16), (23, 19, 17, 21)])
_uv = me_cube.uv_layers.new(name='UVMap')
_uv.uv.foreach_set('vector', [0.375, 0.0, 0.625, 0.0, 0.625, 0.25, 0.375, 0.25, 0.375, 0.25, 0.625, 0.25, 0.625, 0.5, 0.375, 0.5, 0.375, 0.5, 0.625, 0.5, 0.625, 0.75, 0.375, 0.75, 0.375, 0.75, 0.625, 0.75, 0.625, 1.0, 0.375, 1.0, 0.125, 0.5, 0.375, 0.5, 0.375, 0.75, 0.125, 0.75, 0.625, 0.5, 0.875, 0.5, 0.875, 0.75, 0.625, 0.75, 0.375, 0.0, 0.625, 0.0, 0.625, 0.25, 0.375, 0.25, 0.375, 0.25, 0.625, 0.25, 0.625, 0.5, 0.375, 0.5, 0.375, 0.5, 0.625, 0.5, 0.625, 0.75, 0.375, 0.75, 0.375, 0.75, 0.625, 0.75, 0.625, 1.0, 0.375, 1.0, 0.125, 0.5, 0.375, 0.5, 0.375, 0.75, 0.125, 0.75, 0.625, 0.5, 0.875, 0.5, 0.875, 0.75, 0.625, 0.75, 0.375, 0.0, 0.625, 0.0, 0.625, 0.25, 0.375, 0.25, 0.375, 0.25, 0.625, 0.25, 0.625, 0.5, 0.375, 0.5, 0.375, 0.5, 0.625, 0.5, 0.625, 0.75, 0.375, 0.75, 0.375, 0.75, 0.625, 0.75, 0.625, 1.0, 0.375, 1.0, 0.125, 0.5, 0.375, 0.5, 0.375, 0.75, 0.125, 0.75, 0.625, 0.5, 0.875, 0.5, 0.875, 0.75, 0.625, 0.75])
me_cube.materials.append(mat_material)
me_cube.use_remesh_fix_poles = True
me_cube.use_remesh_preserve_attributes = False
me_cube.update()

# ---- objects
ob_light = bpy.data.objects.new('Light', light_light)
ob_camera = bpy.data.objects.new('Camera', cam_camera)
ob_boat = bpy.data.objects.new('Boat', me_icosphere)
ob_baloon = bpy.data.objects.new('Baloon', me_icosphere_001)
ob_circle = bpy.data.objects.new('Circle', me_circle)
ob_cube = bpy.data.objects.new('Cube', me_cube)

# ---- transforms, parenting, visibility, modifiers, constraints
ob_light.location = (4.076, 1.005, 5.904)
ob_light.rotation_euler = (0.6503, 0.05522, 1.866)
ob_light.lock_rotations_4d = False
ob_light.empty_display_type = 'ARROWS'
ob_light.color = (0.0, 0.0, 0.0, 0.0)
ob_light.lineart.crease_threshold = 0.0
ob_camera.location = (7.359, -6.926, 4.958)
ob_camera.rotation_euler = (1.109, 0.0, 0.8149)
ob_camera.lock_rotations_4d = False
ob_camera.empty_display_type = 'ARROWS'
ob_camera.color = (0.0, 0.0, 0.0, 0.0)
ob_camera.display_type = 'WIRE'
ob_camera.lineart.crease_threshold = 0.0
ob_boat.location = (0.0, 0.0, -0.7001)
ob_boat.scale = (0.65, 1.0, 0.65)
ob_baloon.location = (0.0, 0.0, -2.43)
ob_baloon.scale = (0.65, 1.0, 0.65)
_vg = ob_baloon.vertex_groups.new(name='Group')
ob_circle.location = (1.789, 0.8321, -0.6666)
ob_cube.location = (-0.005572, 2.483, 1.655)
ob_cube.rotation_euler = (-0.9615, -0.0, 0.0)
ob_cube.scale = (0.05003, 0.9279, 0.03949)

# ---- collection membership
col_collection.objects.link(ob_light)
col_collection.objects.link(ob_camera)
col_collection.objects.link(ob_boat)
col_collection.objects.link(ob_baloon)
col_collection.objects.link(ob_circle)
col_collection.objects.link(ob_cube)

# ---- scene / render settings (as saved in the file)
scene.camera = ob_camera
scene.frame_start = 1; scene.frame_end = 250; scene.frame_set(0)
scene.render.engine = 'BLENDER_EEVEE_NEXT'
scene.render.use_high_quality_normals = True
scene.cycles.sampling_pattern = 'TABULATED_SOBOL'
scene.cycles.use_light_tree = False
scene.view_settings.view_transform = 'Filmic'
bpy.context.view_layer.update()
